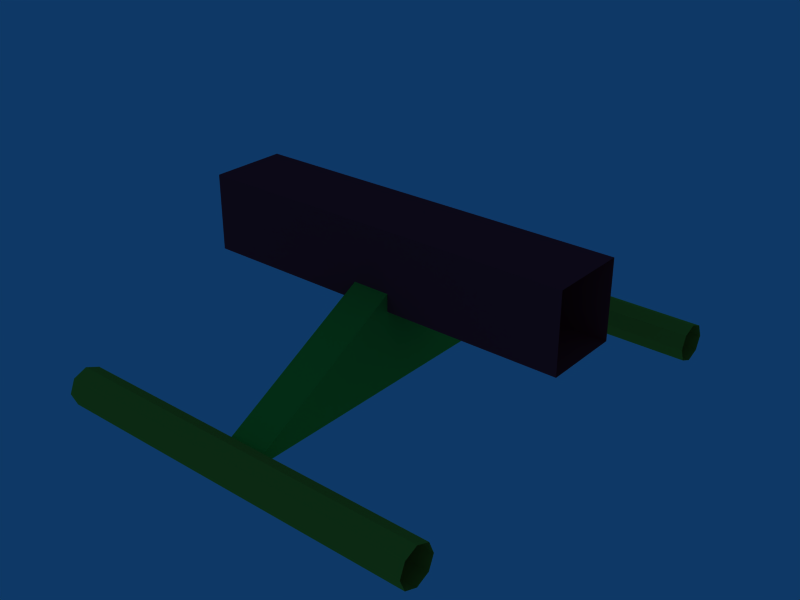 # Source: invtrack10.blend  (saved by Blender 4.0.36; exported with 4.5.12 LTS)
import bpy
from mathutils import Matrix  # noqa: F401  (used for matrix-valued properties, if any)

bpy.ops.wm.read_factory_settings(use_empty=True)
scene = bpy.context.scene
scene.name = 'Scene'

# ---- collections
col_collection_1 = bpy.data.collections.new('Collection 1'); scene.collection.children.link(col_collection_1)

# ---- materials (node trees are filled in below, after node groups)
mat_rails = bpy.data.materials.new('rails ')
mat_rails.alpha_threshold = 0.0
mat_rails.diffuse_color = (0.8, 0.7342, 0.1899, 1.0)
mat_rails.roughness = 0.5
mat_rails.line_color = (0.0, 0.0, 0.0, 1.0)
mat_support = bpy.data.materials.new('support')
mat_support.alpha_threshold = 0.0
mat_support.diffuse_color = (0.2648, 0.8, 0.2129, 1.0)
mat_support.roughness = 0.5
mat_support.line_color = (0.0, 0.0, 0.0, 1.0)
mat_center = bpy.data.materials.new('center')
mat_center.alpha_threshold = 0.0
mat_center.diffuse_color = (0.8, 0.1557, 0.2271, 1.0)
mat_center.roughness = 0.5
mat_center.line_color = (0.0, 0.0, 0.0, 1.0)

# ---- material node trees

# ---- world
world_world = bpy.data.worlds.new('World'); scene.world = world_world
world_world.color = (0.05656, 0.2208, 0.4)
world_world.use_sun_shadow = False
world_world.sun_shadow_jitter_overblur = 0.0
world_world.cycles.sampling_method = 'MANUAL'
world_world.cycles.sample_map_resolution = 256

# ---- meshes
me_invtrack10 = bpy.data.meshes.new('invtrack10')
me_invtrack10.from_pydata([(0.5011, 0.1014, 0.3391), (0.5011, -0.5837, -0.0957), (0.5011, -0.5837, -0.02498), (0.5011, -0.513, -0.02498), (0.5011, 0.5028, -0.06034), (0.5011, 0.5881, -0.02498), (0.5011, 0.6028, -0.06034), (0.5011, 0.5528, -0.01033), (0.5011, 0.5174, -0.02498), (0.5011, 0.5174, -0.0957), (0.5011, 0.5528, -0.1103), (0.5011, 0.5881, -0.0957), (-0.001096, 0.6028, -0.06034), (-0.001096, 0.5881, -0.02498), (-0.001096, 0.5028, -0.06034), (-0.001096, 0.5881, -0.0957), (0.5011, -0.4984, -0.06034), (0.5011, -0.5484, -0.01033), (0.5011, -0.5984, -0.06034), (0.5011, -0.5484, -0.1103), (0.5011, -0.513, -0.0957), (-0.001097, -0.513, -0.02498), (-0.001097, -0.5484, -0.01033), (-0.001097, -0.5984, -0.06034), (0.5011, -0.0987, 0.139), (0.5011, 0.1014, 0.139), (-0.001097, -0.0987, 0.139), (0.5011, -0.0987, 0.3391), (-0.4985, -0.0987, 0.3391), (-0.4985, 0.1014, 0.3391), (-0.001097, 0.1014, 0.3391), (-0.001097, -0.0987, 0.3391), (-0.4985, -0.0987, 0.139), (-0.4985, 0.1014, 0.139), (-0.001097, 0.1014, 0.139), (-0.05087, 0.001138, 0.2391), (0.04786, 0.001138, 0.2391), (-0.05088, -0.5483, -0.06029), (-0.05087, 0.5521, -0.06016), (0.04786, 0.5521, -0.06016), (0.04786, -0.5483, -0.06029), (-0.4991, -0.513, -0.0957), (-0.4991, -0.5484, -0.1103), (-0.4991, -0.5837, -0.0957), (-0.4991, -0.5984, -0.06034), (-0.4991, -0.5837, -0.02498), (-0.4991, -0.5484, -0.01033), (-0.4991, -0.513, -0.02498), (-0.4991, -0.4984, -0.06034), (-0.001097, -0.513, -0.0957), (-0.001097, -0.5484, -0.1103), (-0.001097, -0.5837, -0.0957), (-0.001097, -0.5837, -0.02498), (-0.001097, -0.4984, -0.06034), (-0.4991, 0.5881, -0.0957), (-0.4991, 0.5528, -0.1103), (-0.4991, 0.5174, -0.0957), (-0.4991, 0.5028, -0.06034), (-0.4991, 0.5174, -0.02498), (-0.4991, 0.5528, -0.01033), (-0.4991, 0.5881, -0.02498), (-0.4991, 0.6028, -0.06034), (-0.001096, 0.5528, -0.1103), (-0.001096, 0.5174, -0.0957), (-0.001096, 0.5174, -0.02498), (-0.001096, 0.5528, -0.01033)], [], [(6, 12, 13, 5), (5, 13, 65, 7), (7, 65, 64, 8), (8, 64, 14, 4), (4, 14, 63, 9), (9, 63, 62, 10), (10, 62, 15, 11), (12, 6, 11, 15), (16, 53, 21, 3), (3, 21, 22, 17), (17, 22, 52, 2), (2, 52, 23, 18), (18, 23, 51, 1), (1, 51, 50, 19), (19, 50, 49, 20), (53, 16, 20, 49), (24, 26, 34, 25), (27, 0, 30, 31), (25, 34, 30, 0), (27, 31, 26, 24), (31, 28, 32, 26), (34, 33, 29, 30), (31, 30, 29, 28), (26, 32, 33, 34), (36, 35, 37, 40), (38, 37, 35), (39, 38, 35, 36), (40, 39, 36), (40, 37, 38, 39), (48, 53, 49, 41), (50, 42, 41, 49), (51, 43, 42, 50), (23, 44, 43, 51), (52, 45, 44, 23), (22, 46, 45, 52), (21, 47, 46, 22), (53, 48, 47, 21), (61, 12, 15, 54), (62, 55, 54, 15), (63, 56, 55, 62), (14, 57, 56, 63), (64, 58, 57, 14), (65, 59, 58, 64), (13, 60, 59, 65), (12, 61, 60, 13)])
me_invtrack10.polygons.foreach_set('material_index', [0, 0, 0, 0, 0, 0, 0, 0, 0, 0, 0, 0, 0, 0, 0, 0, 2, 2, 2, 2, 2, 2, 2, 2, 1, 1, 1, 1, 1, 0, 0, 0, 0, 0, 0, 0, 0, 0, 0, 0, 0, 0, 0, 0, 0])
_uv = me_invtrack10.uv_layers.new(name='UVMap')
_uv.uv.foreach_set('vector', [0.3452, 0.01451, 0.339, 0.9828, 0.2847, 0.9827, 0.2909, 0.01443, 0.2909, 0.01443, 0.2847, 0.9827, 0.2304, 0.9826, 0.2366, 0.01435, 0.2366, 0.01435, 0.2304, 0.9826, 0.1761, 0.9825, 0.1823, 0.01427, 0.1823, 0.01427, 0.1761, 0.9825, 0.1218, 0.9824, 0.128, 0.01419, 0.128, 0.01419, 0.1218, 0.9824, 0.06752, 0.9824, 0.07367, 0.01411, 0.07367, 0.01411, 0.06752, 0.9824, 0.01322, 0.9823, 0.01938, 0.01403, 0.4538, 0.01467, 0.4476, 0.9829, 0.3933, 0.9828, 0.3995, 0.01459, 0.339, 0.9828, 0.3452, 0.01451, 0.3995, 0.01459, 0.3933, 0.9828, 0.6488, 0.9805, 0.6425, 0.01226, 0.6974, 0.01218, 0.7036, 0.9804, 0.7036, 0.9804, 0.6974, 0.01218, 0.7522, 0.0121, 0.7584, 0.9803, 0.7584, 0.9803, 0.7522, 0.0121, 0.8071, 0.01202, 0.8133, 0.9803, 0.8133, 0.9803, 0.8071, 0.01202, 0.8619, 0.01194, 0.8681, 0.9802, 0.8681, 0.9802, 0.8619, 0.01194, 0.9168, 0.01185, 0.923, 0.9801, 0.923, 0.9801, 0.9168, 0.01185, 0.9716, 0.01177, 0.9778, 0.98, 0.5391, 0.9807, 0.5328, 0.01242, 0.5877, 0.01234, 0.5939, 0.9806, 0.6425, 0.01226, 0.6488, 0.9805, 0.5939, 0.9806, 0.5877, 0.01234, 0.01981, 0.02291, 0.02346, 0.982, 0.2618, 0.9814, 0.2582, 0.02232, 0.7349, 0.02115, 0.4965, 0.02174, 0.5002, 0.9808, 0.7385, 0.9803, 0.2582, 0.02232, 0.2618, 0.9814, 0.5002, 0.9808, 0.4965, 0.02174, 0.7349, 0.02115, 0.7385, 0.9803, 0.9769, 0.9797, 0.9732, 0.02056, 0.7349, 0.02115, 0.7385, 0.9803, 0.9769, 0.9797, 0.9732, 0.02056, 0.2582, 0.02232, 0.2618, 0.9814, 0.5002, 0.9808, 0.4965, 0.02174, 0.7349, 0.02115, 0.4965, 0.02174, 0.5002, 0.9808, 0.7385, 0.9803, 0.01981, 0.02291, 0.02346, 0.982, 0.2618, 0.9814, 0.2582, 0.02232, 0.8519, 0.3254, 0.968, 0.3256, 0.9692, 0.03384, 0.8531, 0.03358, 0.7254, 0.9781, 0.7295, 0.03358, 0.3755, 0.5044, 0.8496, 0.8635, 0.9657, 0.8638, 0.968, 0.3256, 0.8519, 0.3254, 0.02146, 0.03358, 0.02558, 0.9781, 0.3755, 0.5044, 0.8457, 0.03358, 0.7295, 0.03384, 0.7335, 0.9783, 0.8496, 0.9781, 0.6425, 0.01226, 0.6488, 0.9805, 0.5939, 0.9806, 0.5877, 0.01234, 0.5391, 0.9807, 0.5328, 0.01242, 0.5877, 0.01234, 0.5939, 0.9806, 0.923, 0.9801, 0.9168, 0.01185, 0.9716, 0.01177, 0.9778, 0.98, 0.8681, 0.9802, 0.8619, 0.01194, 0.9168, 0.01185, 0.923, 0.9801, 0.8133, 0.9803, 0.8071, 0.01202, 0.8619, 0.01194, 0.8681, 0.9802, 0.7584, 0.9803, 0.7522, 0.0121, 0.8071, 0.01202, 0.8133, 0.9803, 0.7036, 0.9804, 0.6974, 0.01218, 0.7522, 0.0121, 0.7584, 0.9803, 0.6488, 0.9805, 0.6425, 0.01226, 0.6974, 0.01218, 0.7036, 0.9804, 0.339, 0.9828, 0.3452, 0.01451, 0.3995, 0.01459, 0.3933, 0.9828, 0.4538, 0.01467, 0.4476, 0.9829, 0.3933, 0.9828, 0.3995, 0.01459, 0.07367, 0.01411, 0.06752, 0.9824, 0.01322, 0.9823, 0.01938, 0.01403, 0.128, 0.01419, 0.1218, 0.9824, 0.06752, 0.9824, 0.07367, 0.01411, 0.1823, 0.01427, 0.1761, 0.9825, 0.1218, 0.9824, 0.128, 0.01419, 0.2366, 0.01435, 0.2304, 0.9826, 0.1761, 0.9825, 0.1823, 0.01427, 0.2909, 0.01443, 0.2847, 0.9827, 0.2304, 0.9826, 0.2366, 0.01435, 0.3452, 0.01451, 0.339, 0.9828, 0.2847, 0.9827, 0.2909, 0.01443])
me_invtrack10.materials.append(mat_rails)
me_invtrack10.materials.append(mat_support)
me_invtrack10.materials.append(mat_center)
me_invtrack10.use_remesh_preserve_volume = False
me_invtrack10.use_remesh_preserve_attributes = False
me_invtrack10.use_mirror_vertex_groups = False
me_invtrack10.update()

# ---- objects
ob_invtrack10 = bpy.data.objects.new('invtrack10', me_invtrack10)

# ---- transforms, parenting, visibility, modifiers, constraints
ob_invtrack10.location = (1.337e-17, 2.969e-33, 0.06022)
ob_invtrack10.lineart.crease_threshold = 0.0

# ---- collection membership
col_collection_1.objects.link(ob_invtrack10)

# ---- scene / render settings (as saved in the file)
scene.frame_start = 1; scene.frame_end = 250; scene.frame_set(2)
scene.render.engine = 'BLENDER_EEVEE_NEXT'
scene.render.image_settings.file_format = 'JPEG'
scene.render.image_settings.color_mode = 'RGB'
scene.render.image_settings.compression = 90
scene.render.resolution_x = 800
scene.render.resolution_y = 600
scene.render.pixel_aspect_x = 100.0
scene.render.pixel_aspect_y = 100.0
scene.render.fps = 25
scene.render.dither_intensity = 0.0
scene.render.use_compositing = False
scene.render.use_sequencer = False
scene.render.bake_margin = 2
scene.render.bake_bias = 0.0
scene.render.use_stamp_time = False
scene.render.use_stamp_date = False
scene.render.use_stamp_frame = False
scene.render.use_stamp_camera = False
scene.render.use_stamp_scene = False
scene.render.use_stamp_filename = False
scene.render.use_stamp_render_time = False
scene.render.stamp_font_size = 0
scene.cycles.use_denoising = False
scene.cycles.samples = 10
scene.cycles.sampling_pattern = 'TABULATED_SOBOL'
scene.cycles.light_sampling_threshold = 0.0
scene.cycles.use_adaptive_sampling = False
scene.cycles.use_light_tree = False
scene.cycles.blur_glossy = 0.0
scene.cycles.volume_bounces = 1
scene.cycles.pixel_filter_type = 'GAUSSIAN'
scene.cycles.sample_clamp_indirect = 0.0
scene.view_settings.view_transform = 'Raw'
bpy.context.view_layer.update()

# ---- added for rendering (the .blend has no active camera): camera
cam_auto = bpy.data.cameras.new('AutoCamera')
cam_auto.lens = 50.0
cam_auto.sensor_width = 36.0
cam_auto.clip_end = 1000.0
ob_auto_camera = bpy.data.objects.new('AutoCamera', cam_auto)
scene.collection.objects.link(ob_auto_camera)
ob_auto_camera.location = (1.50584, -1.80361, 1.37846)
ob_auto_camera.rotation_euler = (1.09748, -7.21219e-08, 0.694738)
scene.camera = ob_auto_camera
bpy.context.view_layer.update()
